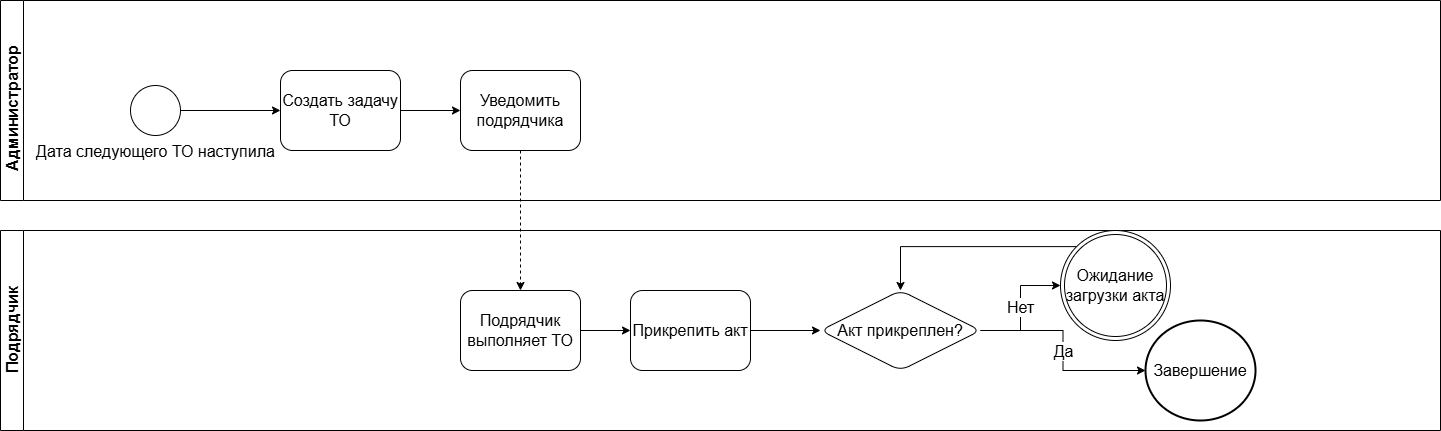

The diagram above was exported from draw.io. Its source (the exported page's mxGraphModel, read from the mxfile embedded in the PNG):
<mxGraphModel dx="1556" dy="863" grid="1" gridSize="10" guides="1" tooltips="1" connect="1" arrows="1" fold="1" page="1" pageScale="1" pageWidth="850" pageHeight="1100" background="none" math="0" shadow="0">
  <root>
    <mxCell id="0" />
    <mxCell id="1" parent="0" />
    <mxCell id="A3iIu-HAyr9F1yMF4OMb-4" value="" style="edgeStyle=orthogonalEdgeStyle;rounded=0;orthogonalLoop=1;jettySize=auto;html=1;dashed=1;fontSize=16;" edge="1" parent="1" source="7a84cebc1def654-3" target="A3iIu-HAyr9F1yMF4OMb-3">
      <mxGeometry relative="1" as="geometry" />
    </mxCell>
    <mxCell id="A3iIu-HAyr9F1yMF4OMb-12" value="Администратор&lt;span style=&quot;white-space: pre;&quot;&gt;&#09;&lt;/span&gt;" style="swimlane;horizontal=0;whiteSpace=wrap;html=1;fontSize=16;" vertex="1" parent="1">
      <mxGeometry x="130" y="180" width="1440" height="200" as="geometry" />
    </mxCell>
    <mxCell id="7a84cebc1def654-3" value="Уведомить подрядчика" style="shape=ext;rounded=1;html=1;whiteSpace=wrap;fontSize=16;" parent="A3iIu-HAyr9F1yMF4OMb-12" vertex="1">
      <mxGeometry x="460" y="70" width="120" height="80" as="geometry" />
    </mxCell>
    <mxCell id="7a84cebc1def654-2" value="Создать задачу ТО" style="shape=ext;rounded=1;html=1;whiteSpace=wrap;fontSize=16;" parent="A3iIu-HAyr9F1yMF4OMb-12" vertex="1">
      <mxGeometry x="280" y="70" width="120" height="80" as="geometry" />
    </mxCell>
    <mxCell id="7a84cebc1def654-39" style="edgeStyle=orthogonalEdgeStyle;rounded=0;html=1;jettySize=auto;orthogonalLoop=1;fontSize=16;" parent="A3iIu-HAyr9F1yMF4OMb-12" source="7a84cebc1def654-2" target="7a84cebc1def654-3" edge="1">
      <mxGeometry relative="1" as="geometry" />
    </mxCell>
    <mxCell id="7a84cebc1def654-1" value="Дата следующего ТО наступила" style="shape=mxgraph.bpmn.shape;html=1;verticalLabelPosition=bottom;labelBackgroundColor=#ffffff;verticalAlign=top;perimeter=ellipsePerimeter;outline=standard;symbol=general;fontSize=16;" parent="A3iIu-HAyr9F1yMF4OMb-12" vertex="1">
      <mxGeometry x="130" y="85" width="50" height="50" as="geometry" />
    </mxCell>
    <mxCell id="7a84cebc1def654-36" style="edgeStyle=orthogonalEdgeStyle;rounded=0;html=1;jettySize=auto;orthogonalLoop=1;fontSize=16;" parent="A3iIu-HAyr9F1yMF4OMb-12" source="7a84cebc1def654-1" target="7a84cebc1def654-2" edge="1">
      <mxGeometry relative="1" as="geometry" />
    </mxCell>
    <mxCell id="A3iIu-HAyr9F1yMF4OMb-13" value="Подрядчик" style="swimlane;horizontal=0;whiteSpace=wrap;html=1;fontSize=16;" vertex="1" parent="1">
      <mxGeometry x="130" y="410" width="1440" height="200" as="geometry" />
    </mxCell>
    <mxCell id="A3iIu-HAyr9F1yMF4OMb-3" value="Подрядчик выполняет ТО" style="shape=ext;rounded=1;html=1;whiteSpace=wrap;fontSize=16;" vertex="1" parent="A3iIu-HAyr9F1yMF4OMb-13">
      <mxGeometry x="460" y="60" width="120" height="80" as="geometry" />
    </mxCell>
    <mxCell id="A3iIu-HAyr9F1yMF4OMb-5" value="Прикрепить акт" style="shape=ext;rounded=1;html=1;whiteSpace=wrap;fontSize=16;" vertex="1" parent="A3iIu-HAyr9F1yMF4OMb-13">
      <mxGeometry x="630" y="60" width="120" height="80" as="geometry" />
    </mxCell>
    <mxCell id="A3iIu-HAyr9F1yMF4OMb-6" value="" style="edgeStyle=orthogonalEdgeStyle;rounded=0;orthogonalLoop=1;jettySize=auto;html=1;fontSize=16;" edge="1" parent="A3iIu-HAyr9F1yMF4OMb-13" source="A3iIu-HAyr9F1yMF4OMb-3" target="A3iIu-HAyr9F1yMF4OMb-5">
      <mxGeometry relative="1" as="geometry" />
    </mxCell>
    <mxCell id="A3iIu-HAyr9F1yMF4OMb-16" value="Да" style="edgeStyle=orthogonalEdgeStyle;rounded=0;orthogonalLoop=1;jettySize=auto;html=1;exitX=1;exitY=0.5;exitDx=0;exitDy=0;entryX=0;entryY=0.5;entryDx=0;entryDy=0;fontSize=16;" edge="1" parent="A3iIu-HAyr9F1yMF4OMb-13" source="A3iIu-HAyr9F1yMF4OMb-7" target="A3iIu-HAyr9F1yMF4OMb-9">
      <mxGeometry relative="1" as="geometry" />
    </mxCell>
    <mxCell id="A3iIu-HAyr9F1yMF4OMb-20" value="Нет" style="edgeStyle=orthogonalEdgeStyle;rounded=0;orthogonalLoop=1;jettySize=auto;html=1;entryX=0;entryY=0.5;entryDx=0;entryDy=0;fontSize=16;" edge="1" parent="A3iIu-HAyr9F1yMF4OMb-13" source="A3iIu-HAyr9F1yMF4OMb-7" target="A3iIu-HAyr9F1yMF4OMb-24">
      <mxGeometry relative="1" as="geometry">
        <mxPoint x="970.0000432526185" y="50.05882352941171" as="targetPoint" />
      </mxGeometry>
    </mxCell>
    <mxCell id="A3iIu-HAyr9F1yMF4OMb-7" value="Акт прикреплен?" style="rhombus;whiteSpace=wrap;html=1;rounded=1;fontSize=16;" vertex="1" parent="A3iIu-HAyr9F1yMF4OMb-13">
      <mxGeometry x="820" y="60" width="160" height="80" as="geometry" />
    </mxCell>
    <mxCell id="A3iIu-HAyr9F1yMF4OMb-8" value="" style="edgeStyle=orthogonalEdgeStyle;rounded=0;orthogonalLoop=1;jettySize=auto;html=1;fontSize=16;" edge="1" parent="A3iIu-HAyr9F1yMF4OMb-13" source="A3iIu-HAyr9F1yMF4OMb-5" target="A3iIu-HAyr9F1yMF4OMb-7">
      <mxGeometry relative="1" as="geometry" />
    </mxCell>
    <mxCell id="A3iIu-HAyr9F1yMF4OMb-9" value="Завершение" style="ellipse;whiteSpace=wrap;html=1;rounded=1;strokeWidth=2;fontSize=16;" vertex="1" parent="A3iIu-HAyr9F1yMF4OMb-13">
      <mxGeometry x="1145" y="90" width="110" height="100" as="geometry" />
    </mxCell>
    <mxCell id="A3iIu-HAyr9F1yMF4OMb-21" style="edgeStyle=orthogonalEdgeStyle;rounded=0;orthogonalLoop=1;jettySize=auto;html=1;exitX=0;exitY=0;exitDx=0;exitDy=0;entryX=0.5;entryY=0;entryDx=0;entryDy=0;fontSize=16;" edge="1" parent="A3iIu-HAyr9F1yMF4OMb-13" source="A3iIu-HAyr9F1yMF4OMb-24" target="A3iIu-HAyr9F1yMF4OMb-7">
      <mxGeometry relative="1" as="geometry">
        <mxPoint x="981.7157287525206" y="21.71572875252059" as="sourcePoint" />
      </mxGeometry>
    </mxCell>
    <mxCell id="A3iIu-HAyr9F1yMF4OMb-24" value="Ожидание загрузки акта" style="ellipse;shape=doubleEllipse;whiteSpace=wrap;html=1;aspect=fixed;fontSize=16;" vertex="1" parent="A3iIu-HAyr9F1yMF4OMb-13">
      <mxGeometry x="1060" width="110" height="110" as="geometry" />
    </mxCell>
  </root>
</mxGraphModel>